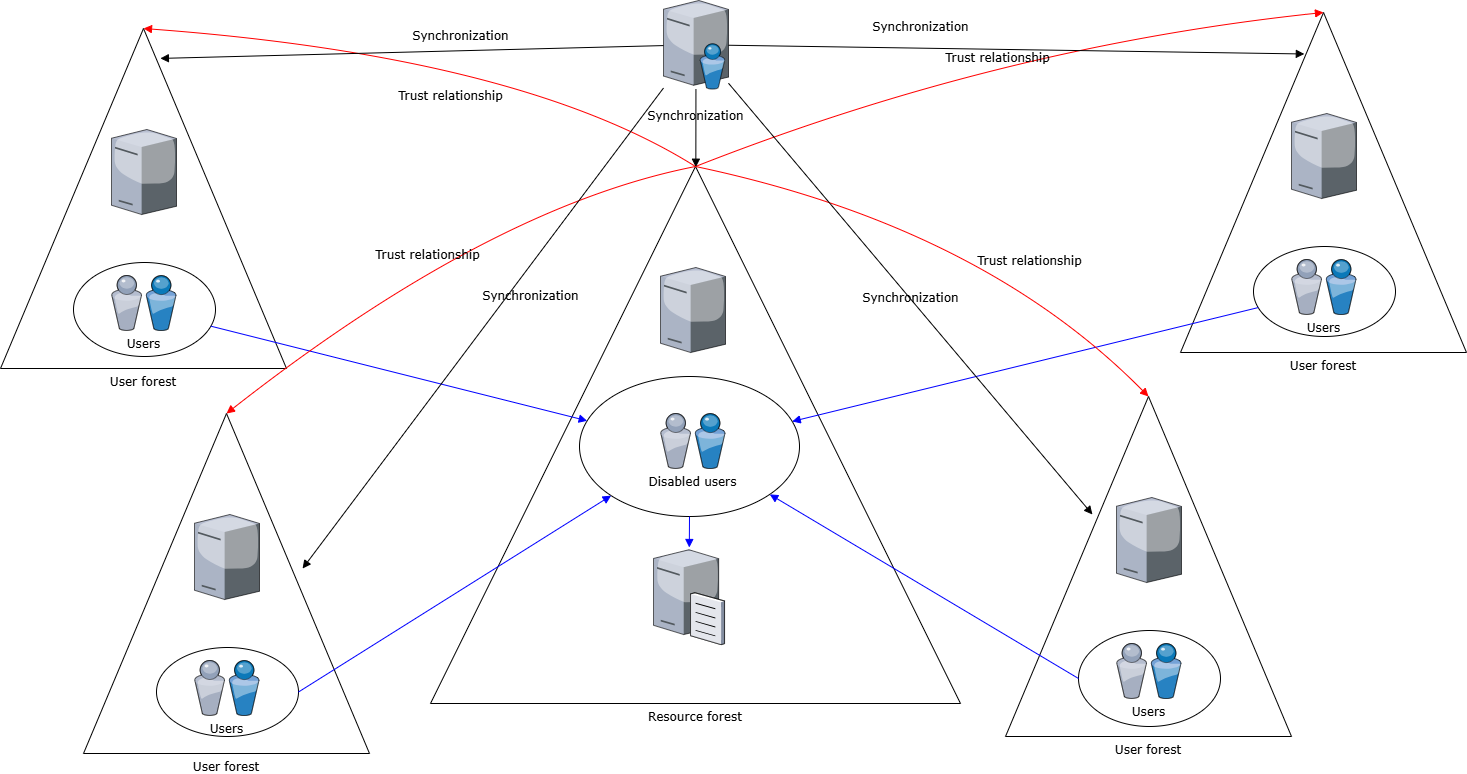

The diagram above was exported from draw.io. Its source (the exported page's mxGraphModel, read from the mxfile embedded in the PNG):
<mxGraphModel dx="1408" dy="748" grid="1" gridSize="10" guides="1" tooltips="1" connect="1" arrows="1" fold="1" page="1" pageScale="1" pageWidth="1100" pageHeight="850" background="none" math="0" shadow="0">
  <root>
    <mxCell id="0" />
    <mxCell id="1" parent="0" />
    <mxCell id="7d933b09d9755ecc-14" value="Resource forest" style="triangle;whiteSpace=wrap;html=1;rounded=0;shadow=0;comic=0;strokeWidth=1;fontFamily=Verdana;direction=north;labelPosition=center;verticalLabelPosition=bottom;align=center;verticalAlign=top;" parent="1" vertex="1">
      <mxGeometry x="830" y="230" width="530" height="537" as="geometry" />
    </mxCell>
    <mxCell id="7d933b09d9755ecc-12" value="User forest" style="triangle;whiteSpace=wrap;html=1;rounded=0;shadow=0;comic=0;strokeWidth=1;fontFamily=Verdana;direction=north;labelPosition=center;verticalLabelPosition=bottom;align=center;verticalAlign=top;" parent="1" vertex="1">
      <mxGeometry x="400" y="92" width="286" height="340" as="geometry" />
    </mxCell>
    <mxCell id="7d933b09d9755ecc-13" value="" style="ellipse;whiteSpace=wrap;html=1;rounded=0;shadow=0;comic=0;strokeWidth=1;fontFamily=Verdana;" parent="1" vertex="1">
      <mxGeometry x="473" y="326" width="142" height="94" as="geometry" />
    </mxCell>
    <mxCell id="7d933b09d9755ecc-4" value="" style="verticalLabelPosition=bottom;aspect=fixed;html=1;verticalAlign=top;strokeColor=none;shape=mxgraph.citrix.directory_server;rounded=0;shadow=0;comic=0;fontFamily=Verdana;" parent="1" vertex="1">
      <mxGeometry x="1063" y="64" width="65" height="88.5" as="geometry" />
    </mxCell>
    <mxCell id="7d933b09d9755ecc-5" value="" style="verticalLabelPosition=bottom;aspect=fixed;html=1;verticalAlign=top;strokeColor=none;shape=mxgraph.citrix.file_server;rounded=0;shadow=0;comic=0;fontFamily=Verdana;" parent="1" vertex="1">
      <mxGeometry x="1053" y="611" width="71" height="97" as="geometry" />
    </mxCell>
    <mxCell id="7d933b09d9755ecc-6" value="Users" style="verticalLabelPosition=bottom;aspect=fixed;html=1;verticalAlign=top;strokeColor=none;shape=mxgraph.citrix.users;rounded=0;shadow=0;comic=0;fontFamily=Verdana;" parent="1" vertex="1">
      <mxGeometry x="511" y="339" width="64.5" height="55" as="geometry" />
    </mxCell>
    <mxCell id="7d933b09d9755ecc-9" value="" style="verticalLabelPosition=bottom;aspect=fixed;html=1;verticalAlign=top;strokeColor=none;shape=mxgraph.citrix.tower_server;rounded=0;shadow=0;comic=0;fontFamily=Verdana;" parent="1" vertex="1">
      <mxGeometry x="511" y="193" width="65" height="85" as="geometry" />
    </mxCell>
    <mxCell id="7d933b09d9755ecc-15" value="" style="ellipse;whiteSpace=wrap;html=1;rounded=0;shadow=0;comic=0;strokeWidth=1;fontFamily=Verdana;" parent="1" vertex="1">
      <mxGeometry x="979" y="440" width="220" height="140" as="geometry" />
    </mxCell>
    <mxCell id="7d933b09d9755ecc-16" value="Disabled users" style="verticalLabelPosition=bottom;aspect=fixed;html=1;verticalAlign=top;strokeColor=none;shape=mxgraph.citrix.users;rounded=0;shadow=0;comic=0;fontFamily=Verdana;" parent="1" vertex="1">
      <mxGeometry x="1060" y="477" width="64.5" height="55" as="geometry" />
    </mxCell>
    <mxCell id="7d933b09d9755ecc-17" value="" style="verticalLabelPosition=bottom;aspect=fixed;html=1;verticalAlign=top;strokeColor=none;shape=mxgraph.citrix.tower_server;rounded=0;shadow=0;comic=0;fontFamily=Verdana;" parent="1" vertex="1">
      <mxGeometry x="1060" y="331" width="65" height="85" as="geometry" />
    </mxCell>
    <mxCell id="7d933b09d9755ecc-18" value="User forest" style="triangle;whiteSpace=wrap;html=1;rounded=0;shadow=0;comic=0;strokeWidth=1;fontFamily=Verdana;direction=north;labelPosition=center;verticalLabelPosition=bottom;align=center;verticalAlign=top;" parent="1" vertex="1">
      <mxGeometry x="1580" y="76" width="286" height="340" as="geometry" />
    </mxCell>
    <mxCell id="7d933b09d9755ecc-19" value="" style="ellipse;whiteSpace=wrap;html=1;rounded=0;shadow=0;comic=0;strokeWidth=1;fontFamily=Verdana;" parent="1" vertex="1">
      <mxGeometry x="1653" y="310" width="142" height="90" as="geometry" />
    </mxCell>
    <mxCell id="7d933b09d9755ecc-20" value="Users" style="verticalLabelPosition=bottom;aspect=fixed;html=1;verticalAlign=top;strokeColor=none;shape=mxgraph.citrix.users;rounded=0;shadow=0;comic=0;fontFamily=Verdana;" parent="1" vertex="1">
      <mxGeometry x="1691" y="323" width="64.5" height="55" as="geometry" />
    </mxCell>
    <mxCell id="7d933b09d9755ecc-21" value="" style="verticalLabelPosition=bottom;aspect=fixed;html=1;verticalAlign=top;strokeColor=none;shape=mxgraph.citrix.tower_server;rounded=0;shadow=0;comic=0;fontFamily=Verdana;" parent="1" vertex="1">
      <mxGeometry x="1691" y="177" width="65" height="85" as="geometry" />
    </mxCell>
    <mxCell id="7d933b09d9755ecc-22" style="rounded=0;html=1;labelBackgroundColor=none;startArrow=none;startFill=0;endArrow=block;endFill=1;strokeColor=#0000FF;strokeWidth=1;fontFamily=Verdana;fontSize=12" parent="1" source="7d933b09d9755ecc-19" target="7d933b09d9755ecc-15" edge="1">
      <mxGeometry relative="1" as="geometry" />
    </mxCell>
    <mxCell id="7d933b09d9755ecc-23" style="rounded=0;html=1;labelBackgroundColor=none;startArrow=none;startFill=0;endArrow=block;endFill=1;strokeColor=#0000FF;strokeWidth=1;fontFamily=Verdana;fontSize=12" parent="1" source="7d933b09d9755ecc-13" target="7d933b09d9755ecc-15" edge="1">
      <mxGeometry relative="1" as="geometry" />
    </mxCell>
    <mxCell id="7d933b09d9755ecc-24" style="edgeStyle=none;rounded=0;html=1;exitX=0.5;exitY=1;labelBackgroundColor=none;startArrow=none;startFill=0;endArrow=block;endFill=1;strokeColor=#0000FF;strokeWidth=1;fontFamily=Verdana;fontSize=12;fontColor=#000000;" parent="1" source="7d933b09d9755ecc-15" target="7d933b09d9755ecc-5" edge="1">
      <mxGeometry relative="1" as="geometry" />
    </mxCell>
    <mxCell id="7d933b09d9755ecc-25" value="Trust relationship" style="html=1;labelBackgroundColor=none;startArrow=none;startFill=0;endArrow=block;endFill=1;strokeColor=#FF0000;strokeWidth=1;fontFamily=Verdana;fontSize=12;entryX=1;entryY=0.5;curved=1;" parent="1" target="7d933b09d9755ecc-18" edge="1">
      <mxGeometry x="-0.0165" y="-10" relative="1" as="geometry">
        <mxPoint x="1095" y="230" as="sourcePoint" />
        <mxPoint x="1530" y="240" as="targetPoint" />
        <Array as="points">
          <mxPoint x="1400" y="110" />
        </Array>
        <mxPoint as="offset" />
      </mxGeometry>
    </mxCell>
    <mxCell id="7d933b09d9755ecc-26" value="Trust relationship" style="html=1;entryX=1;entryY=0.5;labelBackgroundColor=none;startArrow=none;startFill=0;endArrow=block;endFill=1;strokeColor=#FF0000;strokeWidth=1;fontFamily=Verdana;fontSize=12;curved=1;" parent="1" target="7d933b09d9755ecc-12" edge="1">
      <mxGeometry x="-0.0644" y="45" relative="1" as="geometry">
        <mxPoint x="1095" y="230" as="sourcePoint" />
        <Array as="points">
          <mxPoint x="920" y="120" />
        </Array>
        <mxPoint as="offset" />
      </mxGeometry>
    </mxCell>
    <mxCell id="7d933b09d9755ecc-27" value="Synchronization" style="rounded=0;html=1;entryX=0.878;entryY=0.433;entryPerimeter=0;labelBackgroundColor=none;startArrow=none;startFill=0;endArrow=block;endFill=1;strokeWidth=1;fontFamily=Verdana;fontSize=12" parent="1" source="7d933b09d9755ecc-4" target="7d933b09d9755ecc-18" edge="1">
      <mxGeometry x="-0.3348" y="21" relative="1" as="geometry">
        <mxPoint as="offset" />
      </mxGeometry>
    </mxCell>
    <mxCell id="7d933b09d9755ecc-28" value="Synchronization" style="edgeStyle=none;rounded=0;html=1;labelBackgroundColor=none;startArrow=none;startFill=0;endArrow=block;endFill=1;strokeWidth=1;fontFamily=Verdana;fontSize=12" parent="1" source="7d933b09d9755ecc-4" target="7d933b09d9755ecc-14" edge="1">
      <mxGeometry x="-0.2966" relative="1" as="geometry">
        <mxPoint as="offset" />
      </mxGeometry>
    </mxCell>
    <mxCell id="7d933b09d9755ecc-29" value="Synchronization" style="edgeStyle=none;rounded=0;html=1;entryX=0.912;entryY=0.559;entryPerimeter=0;labelBackgroundColor=none;startArrow=none;startFill=0;endArrow=block;endFill=1;strokeWidth=1;fontFamily=Verdana;fontSize=12" parent="1" source="7d933b09d9755ecc-4" target="7d933b09d9755ecc-12" edge="1">
      <mxGeometry x="-0.1948" y="-14" relative="1" as="geometry">
        <mxPoint as="offset" />
      </mxGeometry>
    </mxCell>
    <mxCell id="7d933b09d9755ecc-31" value="User forest" style="triangle;whiteSpace=wrap;html=1;rounded=0;shadow=0;comic=0;strokeWidth=1;fontFamily=Verdana;direction=north;labelPosition=center;verticalLabelPosition=bottom;align=center;verticalAlign=top;" parent="1" vertex="1">
      <mxGeometry x="483" y="477" width="286" height="340" as="geometry" />
    </mxCell>
    <mxCell id="7d933b09d9755ecc-32" value="" style="ellipse;whiteSpace=wrap;html=1;rounded=0;shadow=0;comic=0;strokeWidth=1;fontFamily=Verdana;" parent="1" vertex="1">
      <mxGeometry x="556" y="711" width="142" height="89" as="geometry" />
    </mxCell>
    <mxCell id="7d933b09d9755ecc-33" value="Users" style="verticalLabelPosition=bottom;aspect=fixed;html=1;verticalAlign=top;strokeColor=none;shape=mxgraph.citrix.users;rounded=0;shadow=0;comic=0;fontFamily=Verdana;" parent="1" vertex="1">
      <mxGeometry x="594" y="724" width="64.5" height="55" as="geometry" />
    </mxCell>
    <mxCell id="7d933b09d9755ecc-34" value="" style="verticalLabelPosition=bottom;aspect=fixed;html=1;verticalAlign=top;strokeColor=none;shape=mxgraph.citrix.tower_server;rounded=0;shadow=0;comic=0;fontFamily=Verdana;" parent="1" vertex="1">
      <mxGeometry x="594" y="578" width="65" height="85" as="geometry" />
    </mxCell>
    <mxCell id="7d933b09d9755ecc-35" value="User forest" style="triangle;whiteSpace=wrap;html=1;rounded=0;shadow=0;comic=0;strokeWidth=1;fontFamily=Verdana;direction=north;labelPosition=center;verticalLabelPosition=bottom;align=center;verticalAlign=top;" parent="1" vertex="1">
      <mxGeometry x="1405" y="460" width="286" height="340" as="geometry" />
    </mxCell>
    <mxCell id="7d933b09d9755ecc-36" value="" style="ellipse;whiteSpace=wrap;html=1;rounded=0;shadow=0;comic=0;strokeWidth=1;fontFamily=Verdana;" parent="1" vertex="1">
      <mxGeometry x="1478" y="694" width="142" height="96" as="geometry" />
    </mxCell>
    <mxCell id="7d933b09d9755ecc-37" value="Users" style="verticalLabelPosition=bottom;aspect=fixed;html=1;verticalAlign=top;strokeColor=none;shape=mxgraph.citrix.users;rounded=0;shadow=0;comic=0;fontFamily=Verdana;" parent="1" vertex="1">
      <mxGeometry x="1516" y="707" width="64.5" height="55" as="geometry" />
    </mxCell>
    <mxCell id="7d933b09d9755ecc-38" value="" style="verticalLabelPosition=bottom;aspect=fixed;html=1;verticalAlign=top;strokeColor=none;shape=mxgraph.citrix.tower_server;rounded=0;shadow=0;comic=0;fontFamily=Verdana;" parent="1" vertex="1">
      <mxGeometry x="1516" y="561" width="65" height="85" as="geometry" />
    </mxCell>
    <mxCell id="7d933b09d9755ecc-39" style="edgeStyle=none;rounded=0;html=1;exitX=1;exitY=0.5;labelBackgroundColor=none;startFill=0;endArrow=block;endFill=1;strokeColor=#0000FF;strokeWidth=1;fontFamily=Verdana;fontSize=12;" parent="1" source="7d933b09d9755ecc-32" target="7d933b09d9755ecc-15" edge="1">
      <mxGeometry relative="1" as="geometry" />
    </mxCell>
    <mxCell id="7d933b09d9755ecc-40" style="edgeStyle=none;rounded=0;html=1;exitX=0;exitY=0.5;labelBackgroundColor=none;startFill=0;endArrow=block;endFill=1;strokeColor=#0000FF;strokeWidth=1;fontFamily=Verdana;fontSize=12;" parent="1" source="7d933b09d9755ecc-36" target="7d933b09d9755ecc-15" edge="1">
      <mxGeometry relative="1" as="geometry" />
    </mxCell>
    <mxCell id="7d933b09d9755ecc-41" value="Trust relationship" style="html=1;exitX=1;exitY=0.5;labelBackgroundColor=none;startFill=0;endArrow=block;endFill=1;strokeColor=#FF0000;strokeWidth=1;fontFamily=Verdana;fontSize=12;entryX=1;entryY=0.5;curved=1;" parent="1" source="7d933b09d9755ecc-14" target="7d933b09d9755ecc-31" edge="1">
      <mxGeometry x="0.0622" relative="1" as="geometry">
        <mxPoint x="660" y="490" as="targetPoint" />
        <Array as="points">
          <mxPoint x="890" y="270" />
        </Array>
        <mxPoint as="offset" />
      </mxGeometry>
    </mxCell>
    <mxCell id="7d933b09d9755ecc-42" value="Trust relationship" style="html=1;exitX=1;exitY=0.5;entryX=1;entryY=0.5;labelBackgroundColor=none;startFill=0;endArrow=block;endFill=1;strokeColor=#FF0000;strokeWidth=1;fontFamily=Verdana;fontSize=12;curved=1;" parent="1" source="7d933b09d9755ecc-14" target="7d933b09d9755ecc-35" edge="1">
      <mxGeometry x="0.3227" y="10" relative="1" as="geometry">
        <Array as="points">
          <mxPoint x="1380" y="290" />
        </Array>
        <mxPoint as="offset" />
      </mxGeometry>
    </mxCell>
    <mxCell id="7d933b09d9755ecc-43" value="Synchronization" style="edgeStyle=none;rounded=0;html=1;entryX=0.653;entryY=0.304;entryPerimeter=0;labelBackgroundColor=none;startFill=0;endArrow=block;endFill=1;strokeWidth=1;fontFamily=Verdana;fontSize=12;" parent="1" source="7d933b09d9755ecc-4" target="7d933b09d9755ecc-35" edge="1">
      <mxGeometry relative="1" as="geometry" />
    </mxCell>
    <mxCell id="7d933b09d9755ecc-44" value="Synchronization" style="edgeStyle=none;rounded=0;html=1;entryX=0.544;entryY=0.766;entryPerimeter=0;labelBackgroundColor=none;startFill=0;endArrow=block;endFill=1;strokeWidth=1;fontFamily=Verdana;fontSize=12;" parent="1" source="7d933b09d9755ecc-4" target="7d933b09d9755ecc-31" edge="1">
      <mxGeometry x="-0.1797" y="19" relative="1" as="geometry">
        <mxPoint as="offset" />
      </mxGeometry>
    </mxCell>
  </root>
</mxGraphModel>